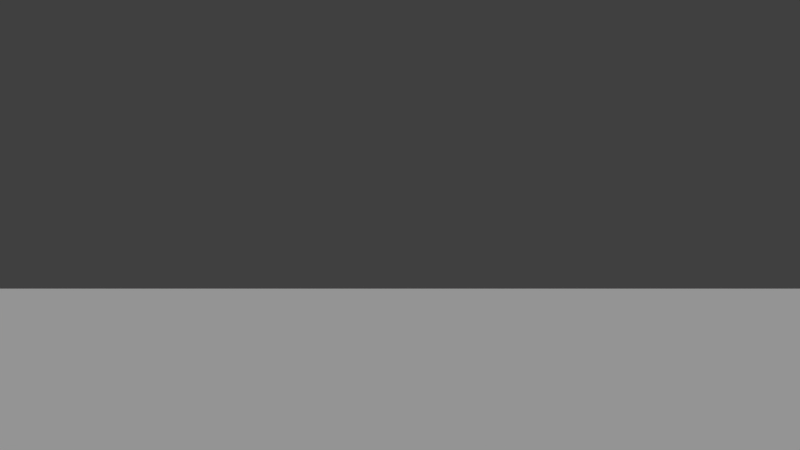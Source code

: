 # Source: 00_barebones.blend  (saved by Blender 2.69.0; exported with 4.5.12 LTS)
import bpy
from mathutils import Matrix  # noqa: F401  (used for matrix-valued properties, if any)

bpy.ops.wm.read_factory_settings(use_empty=True)
scene = bpy.context.scene
scene.name = 'Scene'

# ---- collections
col_collection_1_001 = bpy.data.collections.new('Collection 1.001'); scene.collection.children.link(col_collection_1_001)
col_collection_2 = bpy.data.collections.new('Collection 2'); scene.collection.children.link(col_collection_2)
col_collection_2.hide_render = True
col_collection_2.hide_viewport = True

# ---- materials (node trees are filled in below, after node groups)
mat_material_001 = bpy.data.materials.new('Material.001')
mat_material_001.alpha_threshold = 0.0
mat_material_001.use_transparent_shadow = False
mat_material_001.diffuse_color = (0.0, 0.8, 0.0204, 1.0)
mat_material_001.roughness = 0.5
mat_material_001.line_color = (0.0, 0.0, 0.0, 1.0)
mat_material = bpy.data.materials.new('Material')
mat_material.alpha_threshold = 0.0
mat_material.use_transparent_shadow = False
mat_material.diffuse_color = (0.8, 0.0, 0.00315, 1.0)
mat_material.roughness = 0.5
mat_material.line_color = (0.0, 0.0, 0.0, 1.0)

# ---- material node trees

# ---- world
world_world = bpy.data.worlds.new('World'); scene.world = world_world
world_world.color = (0.05088, 0.05088, 0.05088)
world_world.use_sun_shadow = False
world_world.sun_shadow_jitter_overblur = 0.0
world_world.cycles.sampling_method = 'MANUAL'
world_world.cycles.sample_map_resolution = 256

# ---- cameras
cam_camera = bpy.data.cameras.new('Camera')
cam_camera.clip_end = 100.0
cam_camera.lens = 35.0
cam_camera.sensor_width = 32.0
cam_camera.sensor_height = 18.0
cam_camera.ortho_scale = 7.314
cam_camera.dof.focus_distance = 0.0
cam_camera.dof.aperture_fstop = 128.0

# ---- lights
light_lamp_world = bpy.data.lights.new('lamp_world', 'SUN')
light_lamp_world.transmission_factor = 0.0
light_lamp_world.angle = 0.1993
light_lamp_world.energy = 1.0
light_lamp_world.shadow_buffer_clip_start = 0.5
light_lamp_world.shadow_soft_size = 0.1
light_lamp_world.shadow_cascade_max_distance = 1000.0
light_lamp_world.cycles.use_multiple_importance_sampling = False
light_hemi = bpy.data.lights.new('Hemi', 'SUN')
light_hemi.transmission_factor = 0.0
light_hemi.angle = 0.1993
light_hemi.energy = 1.0
light_hemi.shadow_buffer_clip_start = 0.5
light_hemi.shadow_soft_size = 0.1
light_hemi.shadow_cascade_max_distance = 1000.0
light_hemi.cycles.use_multiple_importance_sampling = False

# ---- meshes
me_plane = bpy.data.meshes.new('Plane')
me_plane.from_pydata([(-20.0, -20.0, 0.0), (20.0, -20.0, 0.0), (-20.0, 20.0, 0.0), (20.0, 20.0, 0.0)], [], [(0, 1, 3, 2)])
me_plane.materials.append(None)
me_plane.use_remesh_preserve_volume = False
me_plane.use_remesh_preserve_attributes = False
me_plane.use_mirror_vertex_groups = False
me_plane.update()
me_cube = bpy.data.meshes.new('Cube')
me_cube.from_pydata([(0.125, 0.15, -0.5), (0.125, -0.15, -0.5), (-0.125, -0.15, -0.5), (-0.125, 0.15, -0.5), (0.125, 0.15, 0.4), (0.125, -0.15, 0.4), (-0.125, -0.15, 0.4), (-0.125, 0.15, 0.4)], [], [(0, 1, 2, 3), (4, 7, 6, 5), (0, 4, 5, 1), (1, 5, 6, 2), (2, 6, 7, 3), (4, 0, 3, 7)])
me_cube.materials.append(mat_material_001)
me_cube.use_remesh_preserve_volume = False
me_cube.use_remesh_preserve_attributes = False
me_cube.use_mirror_vertex_groups = False
me_cube.update()
me_npc = bpy.data.meshes.new('npc')
me_npc.from_pydata([(-0.4935, -0.4722, -0.3725), (-0.4935, 0.5233, -0.3725), (0.5019, 0.5233, -0.3725), (0.5019, -0.4722, -0.3725), (-0.4935, -0.4722, 1.348), (-0.4935, 0.5233, 1.348), (0.5019, 0.5233, 1.348), (0.5019, -0.4722, 1.348), (0.188, 0.03352, 1.253)], [], [(4, 5, 1, 0), (5, 6, 2, 1), (6, 7, 3, 2), (7, 4, 0, 3), (0, 1, 2, 3), (7, 6, 5, 4)])
_uv = me_npc.uv_layers.new(name='UVMap')
_uv.uv.foreach_set('vector', [0.0, 0.0, 1.0, 0.0, 1.0, 1.0, 0.0, 1.0, 0.0, 0.0, 1.0, 0.0, 1.0, 1.0, 0.0, 1.0, 0.0, 0.0, 1.0, 0.0, 1.0, 1.0, 0.0, 1.0, 0.0, 0.0, 1.0, 0.0, 1.0, 1.0, 0.0, 1.0, 0.0, 0.0, 1.0, 0.0, 1.0, 1.0, 0.0, 1.0, 0.0, 0.0, 1.0, 0.0, 1.0, 1.0, 0.0, 1.0])
me_npc.materials.append(mat_material)
me_npc.use_remesh_preserve_volume = False
me_npc.use_remesh_preserve_attributes = False
me_npc.use_mirror_vertex_groups = False
me_npc.use_paint_bone_selection = False
me_npc.use_paint_mask_vertex = True
me_npc.update()

# ---- objects
ob_hemi_001 = bpy.data.objects.new('Hemi.001', light_lamp_world)
ob_world_code = bpy.data.objects.new('world_code', None)
ob_plane = bpy.data.objects.new('Plane', me_plane)
ob_cube = bpy.data.objects.new('Cube', me_cube)
ob_camera = bpy.data.objects.new('Camera', cam_camera)
ob_hemi = bpy.data.objects.new('Hemi', light_hemi)
ob_npc = bpy.data.objects.new('npc', me_npc)

# ---- transforms, parenting, visibility, modifiers, constraints
ob_hemi_001.location = (0.4278, 0.5978, 9.726)
ob_hemi_001.lineart.crease_threshold = 0.0
ob_world_code.location = (-2.433, 2.668, 2.061)
ob_world_code.scale = (0.3157, 0.3157, 0.3157)
ob_world_code.empty_display_type = 'SPHERE'
ob_world_code.empty_image_offset = (0.0, 0.0)
ob_world_code.lineart.crease_threshold = 0.0
ob_plane.location = (0.0, 0.0, 0.0)
ob_plane.lineart.crease_threshold = 0.0
ob_cube.location = (0.0, 0.0, 0.5)
ob_cube.lock_rotations_4d = False
ob_cube.empty_display_type = 'ARROWS'
ob_cube.lineart.crease_threshold = 0.0
ob_camera.parent = ob_cube
ob_camera.matrix_parent_inverse = Matrix(((1.0, 0.0, 0.0, 0.0), (0.0, 1.0, 0.0, 0.0), (0.0, 0.0, 1.0, -0.5), (0.0, 0.0, 0.0, 1.0)))
ob_camera.location = (1.187e-07, -0.7725, 1.507)
ob_camera.rotation_euler = (1.571, -0.0, 0.0)
ob_camera.scale = (0.2216, 0.2216, 0.2216)
ob_camera.lock_rotations_4d = False
ob_camera.empty_display_type = 'ARROWS'
ob_camera.color = (0.0, 0.0, 0.0, 0.0)
ob_camera.display_type = 'WIRE'
ob_camera.lineart.crease_threshold = 0.0
ob_hemi.location = (2.008, 0.0022, 5.116)
ob_hemi.lineart.crease_threshold = 0.0
ob_npc.location = (2.301, 0.0, 0.6735)
ob_npc.show_bounds = True
ob_npc.lineart.crease_threshold = 0.0

# ---- collection membership
col_collection_1_001.objects.link(ob_hemi_001)
col_collection_1_001.objects.link(ob_world_code)
col_collection_1_001.objects.link(ob_plane)
col_collection_1_001.objects.link(ob_cube)
col_collection_1_001.objects.link(ob_camera)
col_collection_2.objects.link(ob_hemi)
col_collection_2.objects.link(ob_npc)

# ---- scene / render settings (as saved in the file)
scene.camera = ob_camera
scene.frame_start = 1; scene.frame_end = 60; scene.frame_set(0)
scene.render.engine = 'BLENDER_EEVEE_NEXT'
scene.render.resolution_percentage = 50
scene.render.dither_intensity = 0.0
scene.cycles.use_denoising = False
scene.cycles.samples = 10
scene.cycles.sampling_pattern = 'TABULATED_SOBOL'
scene.cycles.light_sampling_threshold = 0.0
scene.cycles.use_adaptive_sampling = False
scene.cycles.use_light_tree = False
scene.cycles.blur_glossy = 0.0
scene.cycles.volume_bounces = 1
scene.cycles.pixel_filter_type = 'GAUSSIAN'
scene.cycles.sample_clamp_indirect = 0.0
scene.view_settings.view_transform = 'Standard'
bpy.context.view_layer.update()

